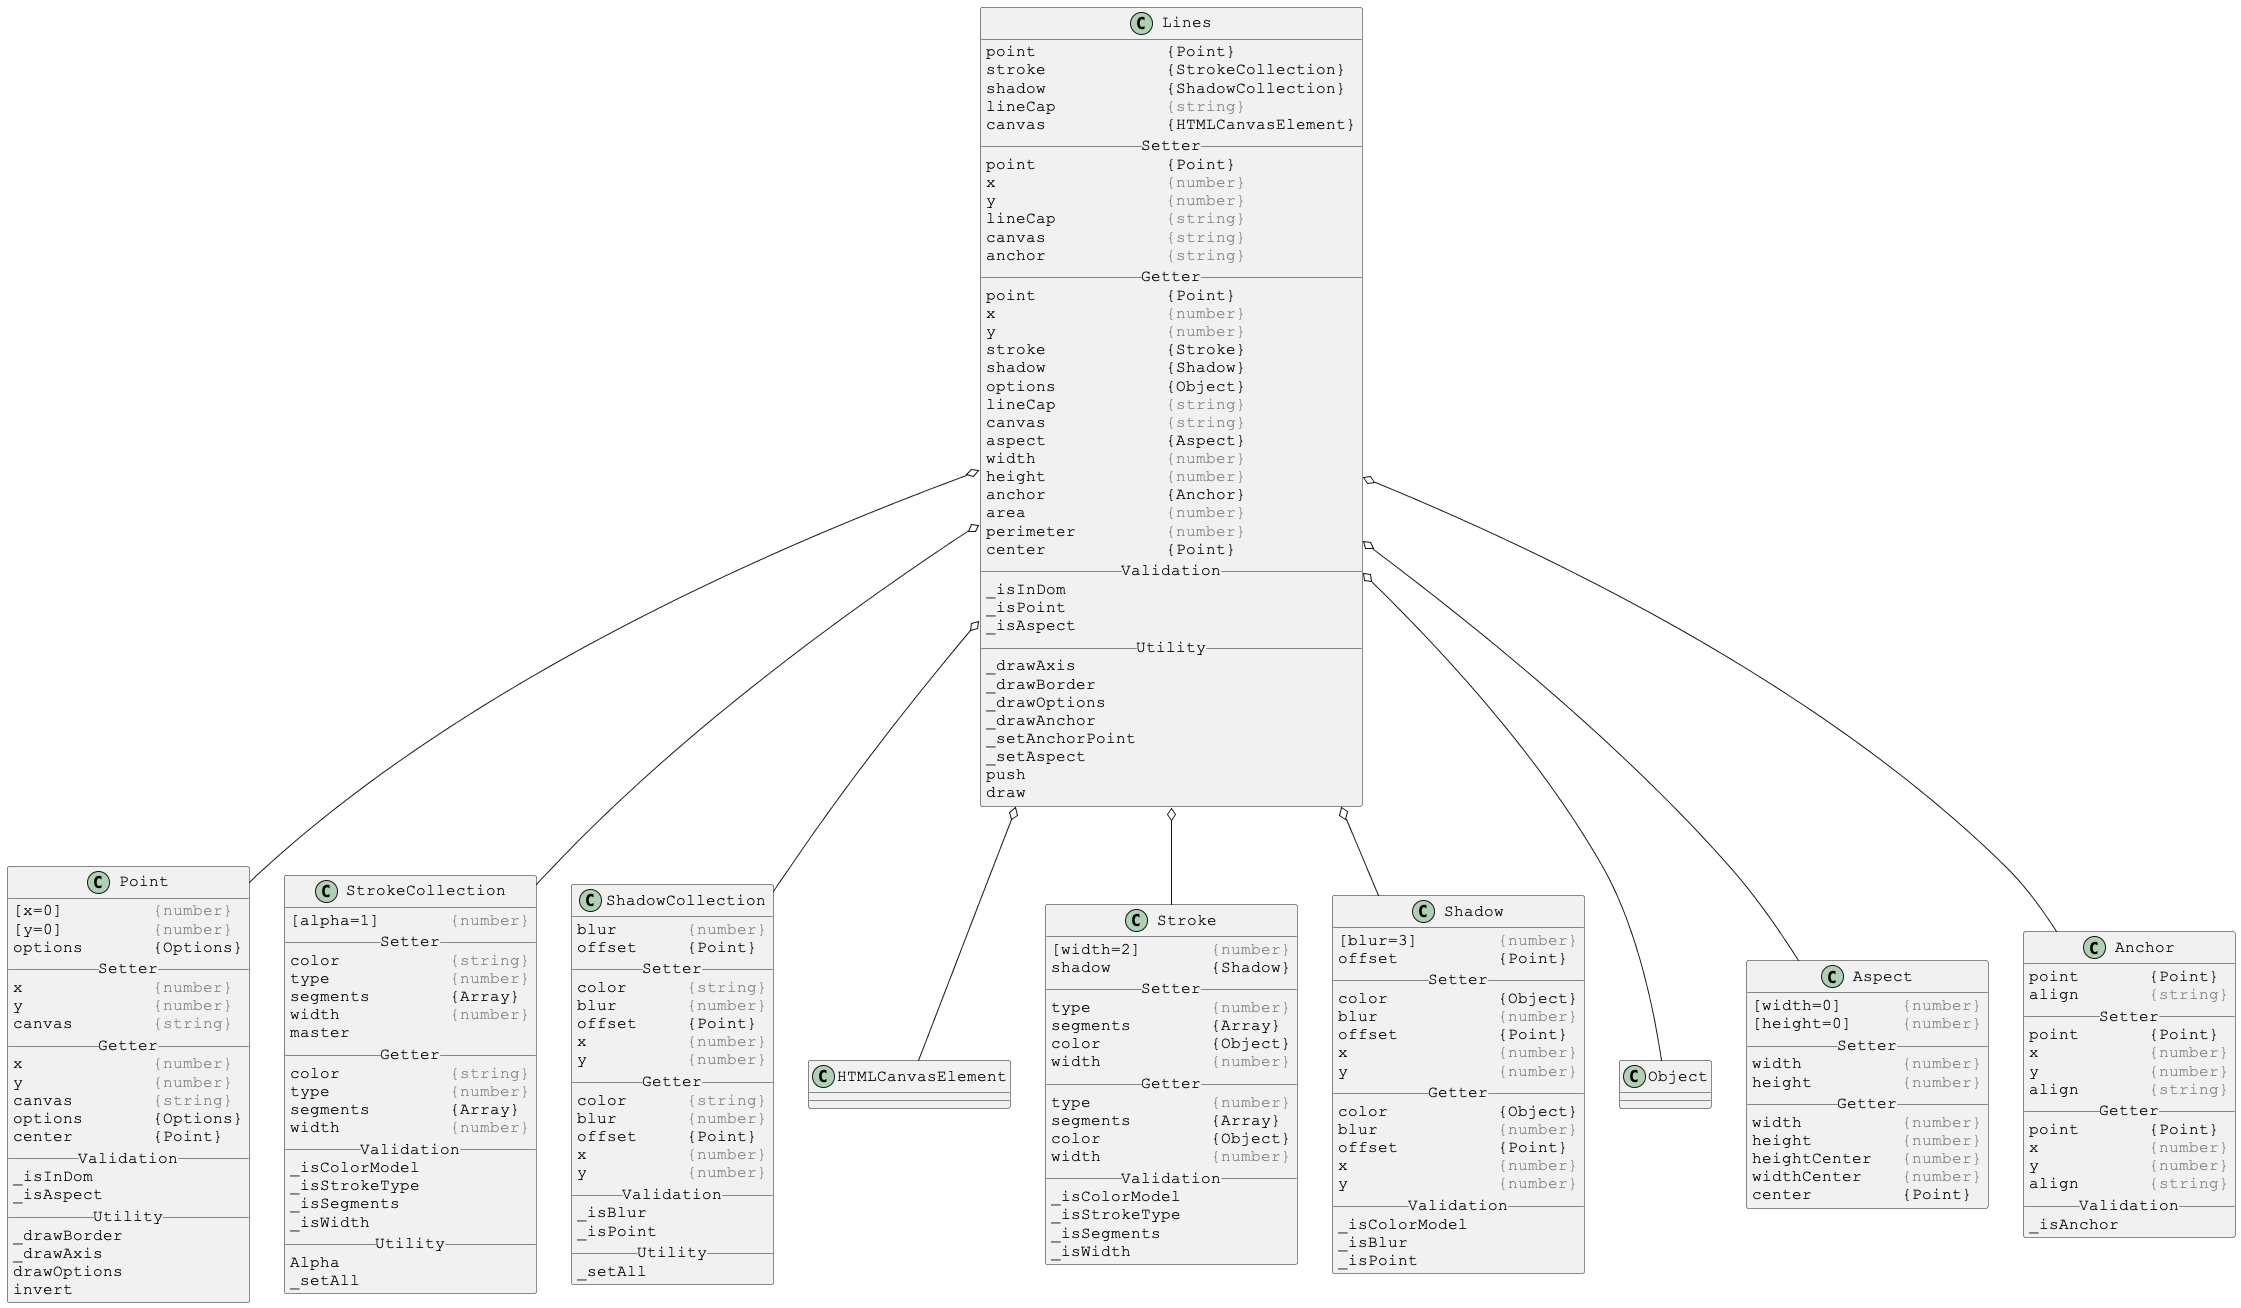

The diagram above was rendered by PlantUML. Its source (embedded in the PNG):
@startuml

skinparam DefaultFontSize 16
skinparam DefaultFontName Courier New

class Lines {
point             {Point}
stroke            {StrokeCollection}
shadow            {ShadowCollection}
lineCap           <color:gray>{string}</color>
canvas            {HTMLCanvasElement}
__ Setter __
point             {Point}
x                 <color:gray>{number}</color>
y                 <color:gray>{number}</color>
lineCap           <color:gray>{string}</color>
canvas            <color:gray>{string}</color>
anchor            <color:gray>{string}</color>
__ Getter __
point             {Point}
x                 <color:gray>{number}</color>
y                 <color:gray>{number}</color>
stroke            {Stroke}
shadow            {Shadow}
options           {Object}
lineCap           <color:gray>{string}</color>
canvas            <color:gray>{string}</color>
aspect            {Aspect}
width             <color:gray>{number}</color>
height            <color:gray>{number}</color>
anchor            {Anchor}
area              <color:gray>{number}</color>
perimeter         <color:gray>{number}</color>
center            {Point}
__ Validation __
_isInDom
_isPoint
_isAspect
__ Utility __
_drawAxis
_drawBorder
_drawOptions
_drawAnchor
_setAnchorPoint
_setAspect
push
draw
}

Lines o-- Point
Lines o-- StrokeCollection
Lines o-- ShadowCollection
Lines o-- HTMLCanvasElement
Lines o-- Stroke
Lines o-- Shadow
Lines o-- Object
Lines o-- Aspect
Lines o-- Anchor



skinparam DefaultFontSize 16
skinparam DefaultFontName Courier New

class Point {
[x=0]         <color:gray>{number}</color>
[y=0]         <color:gray>{number}</color>
options       {Options}
__ Setter __
x             <color:gray>{number}</color>
y             <color:gray>{number}</color>
canvas        <color:gray>{string}</color>
__ Getter __
x             <color:gray>{number}</color>
y             <color:gray>{number}</color>
canvas        <color:gray>{string}</color>
options       {Options}
center        {Point}
__ Validation __
_isInDom
_isAspect
__ Utility __
_drawBorder
_drawAxis
drawOptions
invert
}



skinparam DefaultFontSize 16
skinparam DefaultFontName Courier New

class StrokeCollection {
[alpha=1]       <color:gray>{number}</color>
__ Setter __
color           <color:gray>{string}</color>
type            <color:gray>{number}</color>
segments        {Array}
width           <color:gray>{number}</color>
master
__ Getter __
color           <color:gray>{string}</color>
type            <color:gray>{number}</color>
segments        {Array}
width           <color:gray>{number}</color>
__ Validation __
_isColorModel
_isStrokeType
_isSegments
_isWidth
__ Utility __
Alpha
_setAll
}



skinparam DefaultFontSize 16
skinparam DefaultFontName Courier New

class ShadowCollection {
blur       <color:gray>{number}</color>
offset     {Point}
__ Setter __
color      <color:gray>{string}</color>
blur       <color:gray>{number}</color>
offset     {Point}
x          <color:gray>{number}</color>
y          <color:gray>{number}</color>
__ Getter __
color      <color:gray>{string}</color>
blur       <color:gray>{number}</color>
offset     {Point}
x          <color:gray>{number}</color>
y          <color:gray>{number}</color>
__ Validation __
_isBlur
_isPoint
__ Utility __
_setAll
}



skinparam DefaultFontSize 16
skinparam DefaultFontName Courier New

class Stroke {
[width=2]       <color:gray>{number}</color>
shadow          {Shadow}
__ Setter __
type            <color:gray>{number}</color>
segments        {Array}
color           {Object}
width           <color:gray>{number}</color>
__ Getter __
type            <color:gray>{number}</color>
segments        {Array}
color           {Object}
width           <color:gray>{number}</color>
__ Validation __
_isColorModel
_isStrokeType
_isSegments
_isWidth
}



skinparam DefaultFontSize 16
skinparam DefaultFontName Courier New

class Shadow {
[blur=3]        <color:gray>{number}</color>
offset          {Point}
__ Setter __
color           {Object}
blur            <color:gray>{number}</color>
offset          {Point}
x               <color:gray>{number}</color>
y               <color:gray>{number}</color>
__ Getter __
color           {Object}
blur            <color:gray>{number}</color>
offset          {Point}
x               <color:gray>{number}</color>
y               <color:gray>{number}</color>
__ Validation __
_isColorModel
_isBlur
_isPoint
}



skinparam DefaultFontSize 16
skinparam DefaultFontName Courier New

class Aspect {
[width=0]      <color:gray>{number}</color>
[height=0]     <color:gray>{number}</color>
__ Setter __
width          <color:gray>{number}</color>
height         <color:gray>{number}</color>
__ Getter __
width          <color:gray>{number}</color>
height         <color:gray>{number}</color>
heightCenter   <color:gray>{number}</color>
widthCenter    <color:gray>{number}</color>
center         {Point}
}



skinparam DefaultFontSize 16
skinparam DefaultFontName Courier New

class Anchor {
point       {Point}
align       <color:gray>{string}</color>
__ Setter __
point       {Point}
x           <color:gray>{number}</color>
y           <color:gray>{number}</color>
align       <color:gray>{string}</color>
__ Getter __
point       {Point}
x           <color:gray>{number}</color>
y           <color:gray>{number}</color>
align       <color:gray>{string}</color>
__ Validation __
_isAnchor
}

@enduml